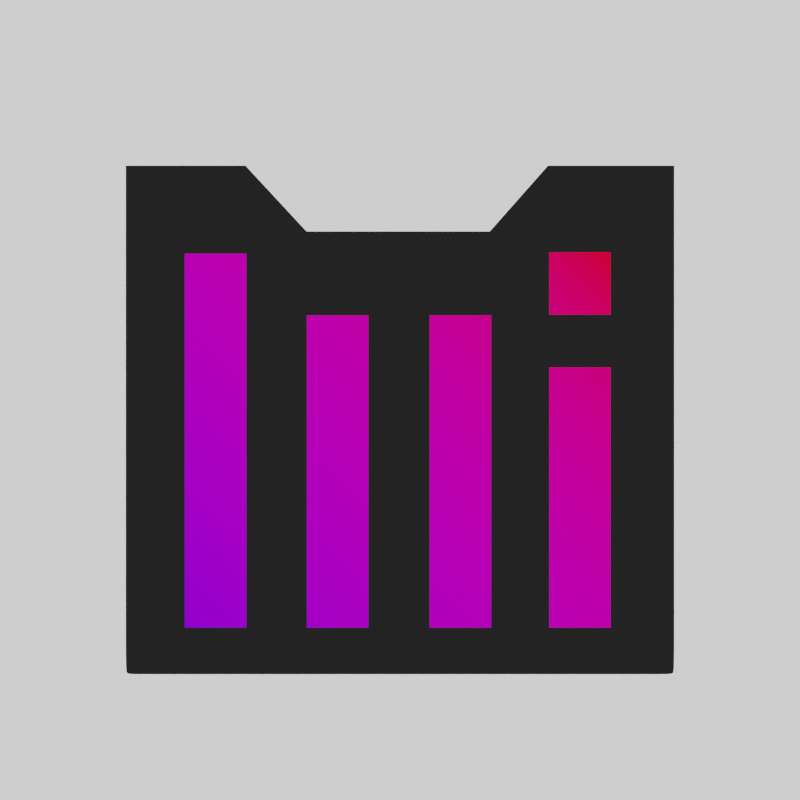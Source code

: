 # Source: logo.blend  (saved by Blender 2.80.75; exported with 4.5.12 LTS)
import bpy
from mathutils import Matrix  # noqa: F401  (used for matrix-valued properties, if any)

bpy.ops.wm.read_factory_settings(use_empty=True)
scene = bpy.context.scene
scene.name = 'Scene'

# ---- collections
col_collection = bpy.data.collections.new('Collection'); scene.collection.children.link(col_collection)

# ---- materials (node trees are filled in below, after node groups)
mat_material = bpy.data.materials.new('Material')
mat_material.alpha_threshold = 0.0
mat_material.use_transparent_shadow = False
mat_material.line_color = (0.0, 0.0, 0.0, 1.0)
mat_light = bpy.data.materials.new('Light')
mat_light.use_transparent_shadow = False

# ---- material node trees
mat_material.use_nodes = True; mat_material.node_tree.nodes.clear()
_N = mat_material.node_tree.nodes; _L = mat_material.node_tree.links
n0 = _N.new('ShaderNodeOutputMaterial'); n0.name = 'Material Output'; n0.location = (300, 300)
n1 = _N.new('ShaderNodeEmission'); n1.name = 'Emission'; n1.location = (10, 300)
n1.inputs[0].default_value = (0.016, 0.016, 0.016, 1.0)
_L.new(n1.outputs[0], n0.inputs[0])
n0.is_active_output = True
mat_light.use_nodes = True; mat_light.node_tree.nodes.clear()
_N = mat_light.node_tree.nodes; _L = mat_light.node_tree.links
n0 = _N.new('ShaderNodeOutputMaterial'); n0.name = 'Material Output'; n0.location = (328, 300)
n1 = _N.new('ShaderNodeEmission'); n1.name = 'Emission'; n1.location = (38, 300)
n2 = _N.new('ShaderNodeTexCoord'); n2.name = 'Texture Coordinate'; n2.location = (-890, 354)
n3 = _N.new('ShaderNodeMapping'); n3.name = 'Mapping'; n3.location = (-670, 376)
n4 = _N.new('ShaderNodeValToRGB'); n4.name = 'ColorRamp'; n4.location = (-261, 373)
while len(n4.color_ramp.elements) > 1: n4.color_ramp.elements.remove(n4.color_ramp.elements[-1])
n4.color_ramp.elements[0].position = 0.1227; n4.color_ramp.elements[0].color = (0.1937, 0.0, 1.0, 1.0)
_e = n4.color_ramp.elements.new(0.4909); _e.color = (1.0, 0.0, 0.003702, 1.0)
_L.new(n1.outputs[0], n0.inputs[0])
_L.new(n4.outputs[0], n1.inputs[0])
_L.new(n2.outputs[5], n3.inputs[0])
_L.new(n3.outputs[0], n4.inputs[0])
n0.is_active_output = True

# ---- world
world_world = bpy.data.worlds.new('World'); scene.world = world_world
world_world.use_nodes = True; world_world.node_tree.nodes.clear()
_N = world_world.node_tree.nodes; _L = world_world.node_tree.links
n0 = _N.new('ShaderNodeOutputWorld'); n0.name = 'World Output'; n0.location = (300, 300)
n1 = _N.new('ShaderNodeBackground'); n1.name = 'Background'; n1.location = (10, 300)
n1.inputs[0].default_value = (1.0, 1.0, 1.0, 1.0)
_L.new(n1.outputs[0], n0.inputs[0])
n0.is_active_output = True
world_world.color = (0.05088, 0.05088, 0.05088)
world_world.use_sun_shadow = False
world_world.sun_shadow_jitter_overblur = 0.0

# ---- cameras
cam_camera = bpy.data.cameras.new('Camera')
cam_camera.clip_end = 100.0
cam_camera.ortho_scale = 7.314

# ---- meshes
me_plane = bpy.data.meshes.new('Plane')
me_plane.from_pydata([(-1.0, -1.0, 0.0), (1.0, -1.0, 0.0), (-1.0, 0.8547, 0.0), (1.0, 0.8547, 0.0), (-0.9705, -1.0, 0.0), (-0.9705, 0.8547, 0.0), (-1.0, -0.9705, 0.0), (1.0, -0.9705, 0.0), (-0.9705, -0.9705, 0.0), (0.9705, -1.0, 0.0), (0.9516, 0.8547, 0.0), (0.9705, -0.9705, 0.0), (1.0, 0.8094, 0.0), (-0.9705, 0.8252, 0.0), (-1.0, 0.8252, 0.0), (0.9538, 0.8129, 0.0), (0.3273, 0.6147, 0.0), (0.34, -0.9705, 0.0), (0.34, -1.0, 0.0), (0.3288, 0.5769, 0.0), (-0.3405, 0.6147, 0.0), (-0.3343, -0.9705, 0.0), (-0.3398, 0.5812, 0.0), (-0.3343, -1.0, 0.0), (0.5543, -1.0, 0.0), (0.5394, 0.8547, 0.0), (0.5543, -0.9705, 0.0), (0.5411, 0.8155, 0.0), (-0.5632, 0.8547, 0.0), (-0.5592, -0.9705, 0.0), (-0.5628, 0.8226, 0.0), (-0.5592, -1.0, 0.0)], [], [(15, 12, 3, 10), (14, 13, 5, 2), (0, 4, 8, 6), (9, 1, 7, 11), (24, 9, 11, 26), (27, 15, 10, 25), (26, 11, 15, 27), (6, 8, 13, 14), (11, 7, 12, 15), (21, 17, 19, 22), (22, 19, 16, 20), (23, 18, 17, 21), (31, 23, 21, 29), (30, 22, 20, 28), (29, 21, 22, 30), (17, 26, 27, 19), (19, 27, 25, 16), (18, 24, 26, 17), (8, 29, 30, 13), (13, 30, 28, 5), (4, 31, 29, 8)])
_k = {(3, 12): 1.0, (2, 5): 1.0, (5, 28): 1.0, (5, 13): 1.0, (3, 10): 1.0, (10, 15): 1.0, (2, 14): 1.0, (13, 30): 1.0, (13, 14): 1.0, (12, 15): 1.0, (16, 19): 1.0, (16, 20): 1.0, (19, 22): 1.0, (20, 22): 1.0, (10, 25): 1.0, (15, 27): 1.0, (25, 27): 1.0, (28, 30): 1.0}
me_plane.attributes.new('crease_edge', 'FLOAT', 'EDGE').data.foreach_set('value', [_k.get((min(e.vertices), max(e.vertices)), 0.0) for e in me_plane.edges])
_uv = me_plane.uv_layers.new(name='UVMap')
_uv.uv.foreach_set('vector', [0.9852, 0.9852, 1.0, 0.9852, 1.0, 1.0, 0.9852, 1.0, 0.0, 0.9852, 0.01476, 0.9852, 0.01476, 1.0, 0.0, 1.0, 0.0, 0.0, 0.01476, 0.0, 0.01476, 0.01476, 0.0, 0.01476, 0.9852, 0.0, 1.0, 0.0, 1.0, 0.01476, 0.9852, 0.01476, 0.7794, 0.0, 0.9852, 0.0, 0.9852, 0.01476, 0.7794, 0.01476, 0.7794, 0.9852, 0.9852, 0.9852, 0.9852, 1.0, 0.7794, 1.0, 0.7794, 0.01476, 0.9852, 0.01476, 0.9852, 0.9852, 0.7794, 0.9852, 0.0, 0.01476, 0.01476, 0.01476, 0.01476, 0.9852, 0.0, 0.9852, 0.9852, 0.01476, 1.0, 0.01476, 1.0, 0.9852, 0.9852, 0.9852, 0.3328, 0.01476, 0.67, 0.01476, 0.67, 0.9852, 0.3328, 0.9852, 0.3328, 0.9852, 0.67, 0.9852, 0.67, 1.0, 0.3328, 1.0, 0.3328, 0.0, 0.67, 0.0, 0.67, 0.01476, 0.3328, 0.01476, 0.2204, 0.0, 0.3328, 0.0, 0.3328, 0.01476, 0.2204, 0.01476, 0.2204, 0.9852, 0.3328, 0.9852, 0.3328, 1.0, 0.2204, 1.0, 0.2204, 0.01476, 0.3328, 0.01476, 0.3328, 0.9852, 0.2204, 0.9852, 0.67, 0.01476, 0.7794, 0.01476, 0.7794, 0.9852, 0.67, 0.9852, 0.67, 0.9852, 0.7794, 0.9852, 0.7794, 1.0, 0.67, 1.0, 0.67, 0.0, 0.7794, 0.0, 0.7794, 0.01476, 0.67, 0.01476, 0.01476, 0.01476, 0.2204, 0.01476, 0.2204, 0.9852, 0.01476, 0.9852, 0.01476, 0.9852, 0.2204, 0.9852, 0.2204, 1.0, 0.01476, 1.0, 0.01476, 0.0, 0.2204, 0.0, 0.2204, 0.01476, 0.01476, 0.01476])
me_plane.materials.append(mat_material)
me_plane.use_remesh_preserve_volume = False
me_plane.use_remesh_preserve_attributes = False
me_plane.use_mirror_vertex_groups = False
me_plane.update()
me_plane_001 = bpy.data.meshes.new('Plane.001')
me_plane_001.from_pydata([(-0.5, -3.005, 0.0), (0.5, -3.005, 0.0), (-0.5, 3.005, 0.0), (0.5, 3.005, 0.0)], [], [(0, 1, 3, 2)])
_uv = me_plane_001.uv_layers.new(name='UVMap')
_uv.uv.foreach_set('vector', [0.0, 0.0, 1.0, 0.0, 1.0, 1.0, 0.0, 1.0])
me_plane_001.materials.append(mat_light)
me_plane_001.use_remesh_preserve_volume = False
me_plane_001.use_remesh_preserve_attributes = False
me_plane_001.use_mirror_vertex_groups = False
me_plane_001.update()
me_plane_002 = bpy.data.meshes.new('Plane.002')
me_plane_002.from_pydata([(-0.5, -3.005, 0.0), (0.5, -3.005, 0.0), (-0.5, 2.014, 0.0), (0.5, 2.014, 0.0), (1.5, -3.005, 0.0), (2.501, -3.005, 0.0), (1.5, 2.014, 0.0), (2.501, 2.014, 0.0)], [], [(0, 1, 3, 2), (4, 5, 7, 6)])
_uv = me_plane_002.uv_layers.new(name='UVMap')
_uv.uv.foreach_set('vector', [0.0, 0.0, 1.0, 0.0, 1.0, 1.0, 0.0, 1.0, 0.0, 0.0, 1.0, 0.0, 1.0, 1.0, 0.0, 1.0])
me_plane_002.materials.append(mat_light)
me_plane_002.use_remesh_preserve_volume = False
me_plane_002.use_remesh_preserve_attributes = False
me_plane_002.use_mirror_vertex_groups = False
me_plane_002.update()
me_plane_003 = bpy.data.meshes.new('Plane.003')
me_plane_003.from_pydata([(-0.5, -3.005, 0.0), (0.5, -3.005, 0.0), (-0.5, 1.177, 0.0), (0.5, 1.177, 0.0), (-0.5, 2.025, 0.0), (0.5, 2.025, 0.0), (-0.5, 3.027, 0.0), (0.5, 3.027, 0.0)], [], [(0, 1, 3, 2), (4, 5, 7, 6)])
_uv = me_plane_003.uv_layers.new(name='UVMap')
_uv.uv.foreach_set('vector', [0.0, 0.0, 1.0, 0.0, 1.0, 1.0, 0.0, 1.0, 0.0, 0.0, 1.0, 0.0, 1.0, 1.0, 0.0, 1.0])
me_plane_003.materials.append(mat_light)
me_plane_003.use_remesh_preserve_volume = False
me_plane_003.use_remesh_preserve_attributes = False
me_plane_003.use_mirror_vertex_groups = False
me_plane_003.update()

# ---- objects
ob_camera = bpy.data.objects.new('Camera', cam_camera)
ob_plane = bpy.data.objects.new('Plane', me_plane)
ob_plane_001 = bpy.data.objects.new('Plane.001', me_plane_001)
ob_plane_002 = bpy.data.objects.new('Plane.002', me_plane_002)
ob_plane_003 = bpy.data.objects.new('Plane.003', me_plane_003)

# ---- transforms, parenting, visibility, modifiers, constraints
ob_camera.location = (0.0, 0.0, 17.99)
ob_camera.lock_rotations_4d = False
ob_camera.empty_display_type = 'ARROWS'
ob_camera.color = (0.0, 0.0, 0.0, 0.0)
ob_camera.display_type = 'WIRE'
ob_camera.lineart.crease_threshold = 0.0
ob_plane.location = (0.0, 0.0, 0.0)
ob_plane.scale = (4.44, 4.44, 4.44)
ob_plane.lineart.crease_threshold = 0.0
_m = ob_plane.modifiers.new('Subdivision', 'SUBSURF')
_m.uv_smooth = 'PRESERVE_CORNERS'
_m.levels = 5
_m.render_levels = 6
_m.show_only_control_edges = False
ob_plane_001.location = (-2.964, -0.6536, 0.1318)
ob_plane_001.scale = (0.9866, 1.0, 1.0)
ob_plane_001.lineart.crease_threshold = 0.0
ob_plane_002.location = (-1.003, -0.6536, 0.1318)
ob_plane_002.scale = (0.9866, 1.0, 1.0)
ob_plane_002.lineart.crease_threshold = 0.0
ob_plane_003.location = (2.892, -0.6536, 0.1318)
ob_plane_003.scale = (0.9866, 1.0, 1.0)
ob_plane_003.lineart.crease_threshold = 0.0

# ---- collection membership
col_collection.objects.link(ob_camera)
col_collection.objects.link(ob_plane)
col_collection.objects.link(ob_plane_001)
col_collection.objects.link(ob_plane_002)
col_collection.objects.link(ob_plane_003)

# ---- scene / render settings (as saved in the file)
scene.camera = ob_camera
scene.frame_start = 1; scene.frame_end = 250; scene.frame_set(1)
scene.render.engine = 'BLENDER_EEVEE_NEXT'
scene.render.resolution_x = 1000
scene.render.resolution_y = 1000
scene.render.film_transparent = True
scene.cycles.use_denoising = False
scene.cycles.samples = 128
scene.cycles.sampling_pattern = 'TABULATED_SOBOL'
scene.cycles.use_adaptive_sampling = False
scene.cycles.use_light_tree = False
scene.view_settings.view_transform = 'Filmic'
bpy.context.view_layer.update()
